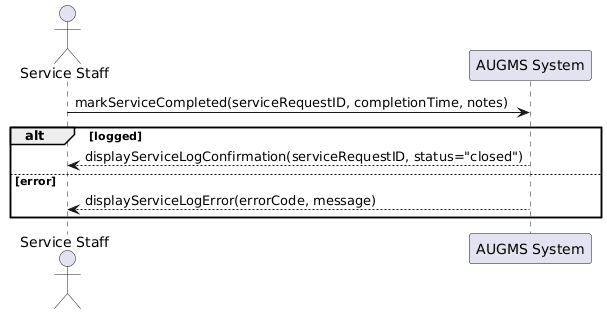

The diagram above was rendered by PlantUML. Its source (embedded in the PNG):
@startuml
actor "Service Staff" as Staff
participant "AUGMS System" as System

Staff -> System : markServiceCompleted(serviceRequestID, completionTime, notes)
alt logged
  System --> Staff : displayServiceLogConfirmation(serviceRequestID, status="closed")
else error
  System --> Staff : displayServiceLogError(errorCode, message)
end
@enduml